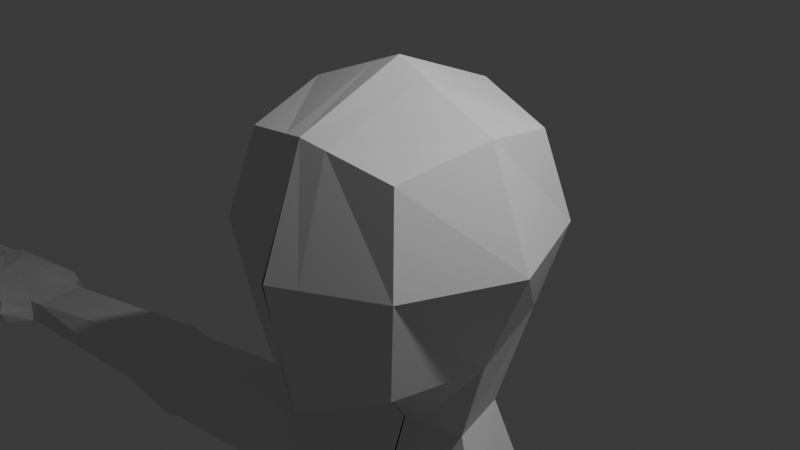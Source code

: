 # Source: humanoid_with_skeleton.blend  (saved by Blender 5.0.119; exported with 4.5.12 LTS)
import bpy
from mathutils import Matrix  # noqa: F401  (used for matrix-valued properties, if any)

bpy.ops.wm.read_factory_settings(use_empty=True)
scene = bpy.context.scene
scene.name = 'Scene'

# ---- collections
col_collection = bpy.data.collections.new('Collection'); scene.collection.children.link(col_collection)

# ---- world
world_world = bpy.data.worlds.new('World'); scene.world = world_world
world_world.use_nodes = True; world_world.node_tree.nodes.clear()
_N = world_world.node_tree.nodes; _L = world_world.node_tree.links
n0 = _N.new('ShaderNodeOutputWorld'); n0.name = 'World Output'; n0.location = (200, 100)
n1 = _N.new('ShaderNodeBackground'); n1.name = 'Background'; n1.location = (-200, 100)
n1.inputs[0].default_value = (0.05088, 0.05088, 0.05088, 1.0)
_L.new(n1.outputs[0], n0.inputs[0])
n0.is_active_output = True
world_world.color = (0.05088, 0.05088, 0.05088)
world_world.sun_shadow_jitter_overblur = 0.0

# ---- cameras
cam_camera = bpy.data.cameras.new('Camera')
cam_camera.clip_end = 100.0
cam_camera.ortho_scale = 7.314

# ---- lights
light_light = bpy.data.lights.new('Light', 'POINT')
light_light.energy = 1000.0
light_light.shadow_soft_size = 0.1

# ---- meshes
me_cube_001 = bpy.data.meshes.new('Cube.001')
me_cube_001.from_pydata([(1.022, -1.069, -1.207), (1.0, -1.0, 1.0), (1.0, 1.0, -1.0), (1.0, 1.0, 1.0), (0.0, 1.225, -1.225), (0.0, 1.225, 1.225), (1.225, 1.225, 0.0), (1.225, 0.0, -1.228), (1.225, 0.0, 1.225), (1.225, -1.225, -0.001969), (-0.0178, -1.467, -1.691), (0.0, -1.225, 1.225), (0.0, 0.0, 1.732), (0.009183, -0.2305, -1.986), (0.008423, -1.732, -0.09867), (1.732, 0.0, 0.0), (0.0, 1.732, 0.0), (0.001357, 1.151, -3.062), (1.226, -0.07354, -3.062), (1.001, 0.9265, -3.062), (0.01054, -0.1277, -3.062), (0.007605, 0.08461, -2.482), (0.001296, 0.9632, -2.317), (0.8428, 0.1218, -2.317), (0.6882, 0.8088, -2.254), (0.0, 1.429, -3.622), (1.797, -0.2313, -3.273), (1.646, 0.5518, -3.268), (0.01449, -0.7001, -3.622), (0.001328, 0.84, -5.91), (0.8277, -0.4081, -5.91), (1.02, 0.6109, -5.91), (0.0, -0.8442, -5.116), (0.001245, 0.8764, -7.215), (0.8916, -0.4358, -7.215), (1.073, 0.6356, -7.215), (0.0, -0.6256, -7.215), (0.0, 1.449, -8.119), (1.375, -0.4547, -8.126), (1.548, 1.101, -8.119), (0.0, -0.6625, -8.119), (0.0, 1.256, -4.295), (0.0, -0.9217, -4.062), (1.423, 0.5166, -4.631), (1.152, -0.2665, -4.635), (0.0, -0.9143, -3.837), (0.0, 1.345, -3.95), (1.459, 0.9257, -3.947), (1.76, -0.6404, -3.956), (2.546, -0.02506, -3.401), (2.418, 0.6404, -3.397), (2.259, 0.9582, -3.974), (2.228, 0.6105, -4.555), (2.515, -0.3728, -3.982), (2.356, -0.05498, -4.559), (4.843, -0.04115, -3.834), (4.725, 0.5741, -3.83), (4.578, 0.8679, -4.364), (4.549, 0.5464, -4.901), (4.814, -0.3626, -4.371), (4.668, -0.06881, -4.904), (5.195, -0.0274, -3.853), (5.247, 0.6422, -3.902), (5.157, 0.9439, -4.498), (5.014, 0.5759, -5.043), (5.053, -0.3953, -4.399), (4.962, -0.09366, -4.994), (9.138, -0.641, -5.017), (10.6, -0.8667, -5.068), (9.149, -0.6558, -4.623), (10.61, -0.8815, -4.674), (9.358, 0.79, -5.057), (10.82, 0.5642, -5.108), (9.371, 0.787, -4.664), (10.83, 0.5612, -4.715), (8.994, 0.5355, -4.644), (9.262, 0.0797, -4.644), (8.87, -0.2712, -4.621), (10.78, -0.572, -4.688), (10.87, -0.1704, -4.7), (10.91, 0.2132, -4.71), (8.855, -0.2799, -5.014), (9.247, 0.07092, -5.037), (8.979, 0.5268, -5.037), (10.9, 0.2145, -5.103), (10.86, -0.1732, -5.093), (10.77, -0.5719, -5.081), (9.666, -0.7226, -5.035), (10.2, -0.8058, -5.054), (10.21, -0.8206, -4.66), (9.677, -0.7374, -4.641), (10.44, 0.6222, -4.701), (9.899, 0.7053, -4.682), (10.35, 0.6368, -5.092), (10.38, 0.3107, -5.032), (9.839, 0.3938, -5.014), (10.31, -0.09273, -5.023), (9.777, -0.009582, -5.004), (10.25, -0.496, -5.01), (9.715, -0.4129, -4.991), (10.27, -0.4864, -4.578), (9.732, -0.4033, -4.559), (10.33, -0.0851, -4.681), (9.79, -0.001953, -4.662), (10.39, 0.3203, -4.601), (9.856, 0.4034, -4.582), (10.64, -0.8881, -5.069), (10.72, -0.8619, -5.018), (10.72, -0.8791, -4.733), (10.65, -0.9029, -4.675), (10.8, -0.6693, -5.08), (10.83, -0.7402, -5.026), (10.84, -0.7226, -4.741), (10.82, -0.6493, -4.687), (10.84, -0.5242, -4.691), (10.91, -0.4826, -4.752), (10.96, -0.3045, -4.757), (10.92, -0.2351, -4.7), (10.9, -0.24, -5.094), (10.95, -0.3068, -5.037), (10.9, -0.4688, -5.031), (10.83, -0.5128, -5.085), (10.93, -0.1206, -4.703), (10.98, -0.07661, -4.757), (10.99, 0.09904, -4.761), (10.94, 0.1548, -4.71), (10.93, 0.1512, -5.103), (10.98, 0.09769, -5.054), (10.97, -0.08117, -5.05), (10.91, -0.1274, -5.096), (10.96, 0.2972, -4.714), (11.01, 0.3661, -4.779), (10.93, 0.5144, -4.779), (10.87, 0.5668, -4.716), (10.93, 0.5202, -5.05), (10.85, 0.5698, -5.11), (11.0, 0.3648, -5.049), (10.94, 0.2932, -5.107), (11.66, -1.007, -4.997), (11.77, -1.044, -4.813), (11.68, -0.871, -5.001), (11.8, -0.8729, -4.818), (12.1, -0.6684, -4.822), (12.13, -0.487, -4.827), (12.01, -0.4698, -5.004), (11.98, -0.635, -5.0), (12.21, -0.2693, -4.829), (12.24, -0.09637, -4.834), (12.12, -0.07822, -5.024), (12.1, -0.2543, -5.019), (12.15, 0.1873, -4.848), (12.17, 0.3213, -4.852), (12.06, 0.3466, -5.02), (12.03, 0.2056, -5.016), (11.14, -0.9263, -4.952), (11.57, -0.9926, -4.972), (11.57, -1.012, -4.772), (11.15, -0.9454, -4.753), (11.24, -0.7841, -4.76), (11.63, -0.8456, -4.778), (11.62, -0.8612, -4.977), (11.23, -0.7997, -4.958), (11.36, -0.3676, -4.772), (11.79, -0.4337, -4.787), (11.78, -0.434, -4.98), (11.36, -0.3679, -4.965), (11.32, -0.5467, -4.766), (11.75, -0.6139, -4.781), (11.32, -0.5309, -4.96), (11.75, -0.5981, -4.975), (11.46, 0.0255, -4.777), (12.04, -0.06362, -4.798), (12.03, -0.06305, -5.005), (11.46, 0.02607, -4.984), (11.45, -0.1494, -4.773), (12.02, -0.2376, -4.793), (11.44, -0.152, -4.98), (12.01, -0.2402, -5.0), (11.44, 0.442, -4.982), (11.96, 0.362, -5.0), (11.97, 0.2162, -4.997), (11.48, 0.2914, -4.98), (11.49, 0.2907, -4.796), (11.98, 0.2155, -4.813), (11.97, 0.3543, -4.815), (11.45, 0.4343, -4.797), (9.131, -0.7314, -4.817), (10.59, -0.9572, -4.869), (9.379, 0.882, -4.863), (10.84, 0.6562, -4.914), (10.91, 0.2329, -4.907), (10.87, -0.1741, -4.897), (10.78, -0.573, -4.884), (8.862, -0.2755, -4.817), (8.986, 0.5311, -4.84), (9.907, 0.8004, -4.882), (10.37, 0.7288, -4.898), (9.659, -0.813, -4.836), (10.2, -0.8962, -4.855), (10.71, -0.9536, -4.873), (10.63, -0.9785, -4.87), (10.85, -0.6664, -4.885), (10.82, -0.5944, -4.886), (10.96, -0.2537, -4.899), (10.92, -0.1856, -4.898), (10.83, -0.5845, -4.886), (10.89, -0.5417, -4.89), (10.99, 0.1741, -4.909), (10.95, 0.2287, -4.909), (10.91, -0.1783, -4.898), (10.97, -0.1332, -4.902), (10.94, 0.6108, -4.917), (10.87, 0.6618, -4.916), (10.94, 0.2385, -4.909), (10.99, 0.3087, -4.912), (11.78, -1.12, -4.926), (11.82, -0.8187, -4.934), (12.15, -0.4382, -4.94), (12.1, -0.7294, -4.932), (12.27, -0.02325, -4.954), (12.22, -0.3278, -4.945), (12.2, 0.4158, -4.961), (12.16, 0.128, -4.953), (11.13, -1.019, -4.85), (11.56, -1.085, -4.87), (11.24, -0.727, -4.861), (11.64, -0.7885, -4.88), (11.31, -0.6048, -4.861), (11.74, -0.672, -4.876), (11.37, -0.3158, -4.87), (11.79, -0.3819, -4.885), (11.44, -0.205, -4.875), (12.01, -0.2932, -4.895), (11.47, 0.1015, -4.883), (12.04, 0.0124, -4.903), (11.46, 0.5317, -4.892), (11.98, 0.4517, -4.91), (11.48, 0.2344, -4.886), (11.96, 0.1591, -4.903), (9.958, 1.145, -5.526), (9.897, 0.9547, -5.532), (10.02, 0.9408, -5.461), (10.22, 0.9389, -5.384), (10.24, 0.8116, -5.417), (10.05, 1.128, -5.345), (10.19, 1.004, -5.277), (9.92, 1.212, -5.415), (10.27, 1.236, -5.728), (10.24, 1.171, -5.72), (10.32, 1.141, -5.689), (10.46, 1.174, -5.668), (10.43, 1.083, -5.64), (10.35, 1.249, -5.638), (10.44, 1.217, -5.609), (10.25, 1.279, -5.667), (10.42, 1.249, -5.827), (10.33, 1.282, -5.854), (10.29, 1.216, -5.846), (10.38, 1.187, -5.815), (10.52, 1.22, -5.794), (10.48, 1.129, -5.766), (10.4, 1.294, -5.764), (10.5, 1.263, -5.735), (10.31, 1.325, -5.793), (8.749, 0.572, -4.635), (8.687, 0.1686, -4.624), (8.625, -0.2347, -4.612), (8.61, -0.2435, -5.005), (8.672, 0.1599, -5.017), (8.734, 0.5632, -5.028), (8.618, -0.2391, -4.809), (8.742, 0.5676, -4.832), (0.2773, 1.162, 1.162), (0.2706, -1.357, -1.557), (0.2773, 1.162, -1.162), (0.2773, -1.162, 1.162), (0.3396, 0.0, 1.591), (0.3463, -0.1666, -1.776), (0.3457, -1.591, -0.07186), (0.3396, 1.591, 0.0), (0.2786, 1.089, -3.062), (0.3476, -0.1127, -3.062), (0.1918, 0.9204, -2.299), (0.2392, 0.09493, -2.437), (0.4564, 1.23, -3.524), (0.5086, -0.5264, -3.525), (0.2839, 0.7765, -5.91), (0.2764, -0.7599, -5.336), (0.2983, 0.8096, -7.215), (0.2944, -0.6095, -7.215), (0.4292, 1.352, -8.119), (0.5158, -0.6348, -8.119), (0.3682, -0.7328, -4.221), (0.3946, 1.095, -4.388), (0.4047, 1.272, -3.95), (0.4204, -0.8312, -3.87), (1.087, 0.3162, -5.91), (1.142, 0.3257, -7.215), (1.59, 0.6531, -8.119), (0.004254, 0.876, -8.119), (1.467, 0.2901, -4.632), (2.265, 0.418, -4.556), (4.584, 0.3685, -4.902), (4.999, 0.3823, -5.029), (1.419, 0.6544, -9.186), (1.548, 1.101, -9.198), (0.4292, 1.352, -9.198), (0.0, 1.449, -9.198), (0.004254, 0.876, -9.198), (0.0, -0.6625, -9.198), (0.1884, -0.6393, -9.198), (0.1901, 0.8142, -9.198), (1.654, -0.261, -11.42), (1.212, -0.6738, -11.46), (1.685, -0.2804, -13.84), (2.057, 0.2196, -11.44), (0.4792, 0.666, -11.44), (0.4124, -0.2512, -11.44), (1.498, 1.035, -11.46), (1.587, -0.1736, -12.37), (1.223, -0.4741, -12.4), (1.839, 0.1764, -12.39), (0.69, 0.5014, -12.39), (0.6414, -0.1664, -12.39), (1.432, 0.7702, -12.39), (1.255, -0.6763, -13.87), (2.066, 0.1806, -13.86), (0.5521, 0.6088, -13.86), (0.4881, -0.2709, -13.86), (1.529, 0.9629, -13.87), (1.662, -0.2342, -16.58), (1.294, -0.5404, -16.6), (1.921, 0.1224, -16.59), (0.7508, 0.4535, -16.59), (0.7013, -0.2269, -16.59), (1.506, 0.7274, -16.6), (1.675, -0.2447, -17.45), (1.308, -0.5509, -17.48), (1.338, -0.06536, -17.47), (1.935, 0.1118, -17.47), (0.7642, 0.443, -17.47), (0.7146, -0.2374, -17.47), (1.52, 0.7169, -17.48), (1.644, -2.514, -16.83), (1.276, -2.82, -16.86), (1.903, -2.157, -16.85), (1.917, -2.229, -17.44), (1.289, -2.892, -17.45), (0.7327, -1.826, -16.85), (0.6832, -2.506, -16.85), (0.6965, -2.578, -17.44), (1.657, -2.585, -17.43), (0.7461, -1.898, -17.44), (1.511, -2.918, -17.0), (1.143, -3.224, -17.03), (1.77, -2.562, -17.02), (1.784, -2.633, -17.39), (1.156, -3.296, -17.4), (0.5501, -2.911, -17.02), (0.5635, -2.983, -17.39), (1.524, -2.99, -17.37), (0.7398, -0.9293, -16.75), (1.664, -1.665, -17.24), (1.924, -1.308, -17.26), (0.6903, -1.61, -16.75), (1.91, -1.26, -16.75), (1.283, -1.923, -16.76), (0.7532, -0.977, -17.45), (1.297, -1.971, -17.27), (1.651, -1.617, -16.73), (0.7037, -1.657, -17.26), (1.671, -0.7811, -17.25), (0.6971, -0.7493, -16.65), (1.29, -1.063, -16.66), (1.303, -1.087, -17.28), (0.7467, -0.06887, -16.65), (1.931, -0.4246, -17.27), (1.917, -0.4001, -16.65), (0.7601, -0.09343, -17.46), (1.658, -0.7566, -16.64), (0.7105, -0.7738, -17.27)], [], [(279, 272, 3, 6), (15, 8, 1, 9), (277, 7, 0, 273), (276, 12, 11, 275), (272, 5, 12, 276), (273, 278, 14, 10), (278, 275, 11, 14), (7, 15, 9, 0), (2, 6, 15, 7), (6, 3, 8, 15), (274, 279, 6, 2), (281, 20, 28, 285), (283, 21, 20, 281), (24, 23, 18, 19), (282, 24, 19, 280), (274, 2, 24, 282), (2, 7, 23, 24), (277, 13, 21, 283), (280, 19, 27, 284), (19, 18, 26, 27), (296, 30, 34, 297), (286, 31, 35, 288), (293, 43, 31, 286), (300, 44, 30, 296), (292, 42, 32, 287), (287, 32, 36, 289), (311, 304, 318, 316), (288, 35, 39, 290), (297, 34, 38, 298), (289, 36, 40, 291), (295, 45, 42, 292), (26, 48, 53, 49), (294, 47, 43, 293), (284, 27, 47, 294), (27, 26, 49, 50), (285, 28, 45, 295), (53, 54, 60, 59), (51, 50, 56, 57), (43, 47, 51, 52), (300, 43, 52, 301), (47, 27, 50, 51), (48, 44, 54, 53), (302, 58, 64, 303), (55, 59, 65, 61), (50, 49, 55, 56), (49, 53, 59, 55), (301, 52, 58, 302), (52, 51, 57, 58), (58, 57, 63, 64), (57, 56, 62, 63), (59, 60, 66, 65), (56, 55, 61, 62), (198, 187, 70, 89), (104, 80, 74, 91), (196, 189, 72, 93), (98, 86, 68, 88), (194, 188, 71, 83), (186, 193, 81, 67), (75, 194, 271, 264), (81, 193, 270, 267), (93, 72, 84, 94), (94, 84, 85, 96), (96, 85, 86, 98), (89, 70, 78, 100), (100, 78, 79, 102), (102, 79, 80, 104), (76, 103, 105, 75), (103, 102, 104, 105), (77, 101, 103, 76), (101, 100, 102, 103), (69, 90, 101, 77), (90, 89, 100, 101), (82, 97, 99, 81), (97, 96, 98, 99), (83, 95, 97, 82), (95, 94, 96, 97), (196, 93, 242, 245), (71, 188, 246, 239), (81, 99, 87, 67), (99, 98, 88, 87), (188, 195, 244, 246), (195, 196, 245, 244), (75, 105, 92, 73), (105, 104, 91, 92), (186, 197, 90, 69), (197, 198, 89, 90), (199, 108, 109, 200), (111, 107, 106, 110), (108, 112, 113, 109), (201, 111, 110, 202), (187, 68, 106, 200), (226, 159, 141, 216), (68, 86, 110, 106), (78, 70, 109, 113), (192, 78, 113, 202), (115, 116, 117, 114), (119, 120, 121, 118), (203, 119, 118, 204), (205, 121, 120, 206), (163, 167, 142, 143), (192, 86, 121, 205), (79, 78, 114, 117), (191, 79, 117, 204), (86, 85, 118, 121), (123, 124, 125, 122), (127, 128, 129, 126), (207, 127, 126, 208), (209, 129, 128, 210), (80, 79, 122, 125), (230, 163, 143, 217), (191, 85, 129, 209), (190, 80, 125, 208), (85, 84, 126, 129), (131, 132, 133, 130), (211, 134, 135, 212), (134, 136, 137, 135), (213, 137, 136, 214), (224, 155, 138, 215), (190, 84, 137, 213), (74, 80, 130, 133), (189, 74, 133, 212), (84, 72, 135, 137), (216, 215, 138, 140), (217, 218, 145, 144), (219, 220, 149, 148), (221, 222, 153, 152), (234, 171, 147, 219), (180, 179, 152, 153), (171, 175, 146, 147), (184, 183, 150, 151), (228, 169, 145, 218), (155, 160, 140, 138), (232, 177, 149, 220), (169, 164, 144, 145), (159, 156, 139, 141), (238, 180, 153, 222), (177, 172, 148, 149), (236, 184, 151, 221), (112, 108, 157, 158), (158, 157, 156, 159), (107, 111, 161, 154), (154, 161, 160, 155), (199, 107, 154, 223), (223, 154, 155, 224), (201, 112, 158, 225), (225, 158, 159, 226), (120, 119, 165, 168), (168, 165, 164, 169), (206, 120, 168, 227), (227, 168, 169, 228), (203, 116, 162, 229), (229, 162, 163, 230), (116, 115, 166, 162), (162, 166, 167, 163), (128, 127, 173, 176), (176, 173, 172, 177), (210, 128, 176, 231), (231, 176, 177, 232), (124, 123, 174, 170), (170, 174, 175, 171), (207, 124, 170, 233), (233, 170, 171, 234), (211, 132, 185, 235), (235, 185, 184, 236), (214, 136, 181, 237), (237, 181, 180, 238), (132, 131, 182, 185), (185, 182, 183, 184), (136, 134, 178, 181), (181, 178, 179, 180), (182, 237, 238, 183), (131, 214, 237, 182), (178, 235, 236, 179), (134, 211, 235, 178), (173, 233, 234, 172), (127, 207, 233, 173), (174, 231, 232, 175), (123, 210, 231, 174), (165, 229, 230, 164), (119, 203, 229, 165), (166, 227, 228, 167), (115, 206, 227, 166), (161, 225, 226, 160), (111, 201, 225, 161), (157, 223, 224, 156), (108, 199, 223, 157), (179, 236, 221, 152), (183, 238, 222, 150), (175, 232, 220, 146), (167, 228, 218, 142), (172, 234, 219, 148), (151, 150, 222, 221), (147, 146, 220, 219), (143, 142, 218, 217), (141, 139, 215, 216), (72, 189, 212, 135), (80, 190, 213, 130), (156, 224, 215, 139), (130, 213, 214, 131), (132, 211, 212, 133), (84, 190, 208, 126), (79, 191, 209, 122), (164, 230, 217, 144), (122, 209, 210, 123), (124, 207, 208, 125), (85, 191, 204, 118), (78, 192, 205, 114), (114, 205, 206, 115), (116, 203, 204, 117), (86, 192, 202, 110), (160, 226, 216, 140), (70, 187, 200, 109), (112, 201, 202, 113), (107, 199, 200, 106), (87, 88, 198, 197), (67, 87, 197, 186), (92, 91, 196, 195), (73, 92, 195, 188), (194, 83, 269, 271), (83, 82, 268, 269), (69, 77, 193, 186), (75, 73, 188, 194), (91, 74, 189, 196), (88, 68, 187, 198), (240, 239, 247, 248), (239, 246, 254, 247), (246, 244, 252, 254), (241, 240, 248, 249), (94, 95, 241, 243), (93, 94, 243, 242), (83, 71, 239, 240), (95, 83, 240, 241), (249, 248, 257, 258), (251, 249, 258, 260), (250, 251, 260, 259), (253, 250, 259, 262), (244, 245, 253, 252), (245, 242, 250, 253), (242, 243, 251, 250), (243, 241, 249, 251), (256, 255, 258, 257), (255, 259, 260, 258), (263, 261, 255, 256), (261, 262, 259, 255), (254, 252, 261, 263), (247, 254, 263, 256), (248, 247, 256, 257), (252, 253, 262, 261), (77, 76, 265, 266), (193, 77, 266, 270), (82, 81, 267, 268), (76, 75, 264, 265), (61, 266, 265), (65, 270, 266), (65, 267, 270), (63, 62, 264), (26, 285, 295, 48), (63, 271, 269), (269, 268, 66), (61, 264, 62), (61, 65, 266), (66, 268, 65), (64, 269, 66, 303), (64, 63, 269), (271, 63, 264), (61, 265, 264), (268, 267, 65), (25, 284, 294, 46), (46, 294, 293, 41), (48, 295, 292, 44), (34, 289, 291, 38), (33, 288, 290, 37), (38, 291, 313, 312), (30, 287, 289, 34), (44, 292, 287, 30), (41, 293, 286, 29), (29, 286, 288, 33), (17, 280, 284, 25), (7, 277, 283, 23), (4, 274, 282, 22), (22, 282, 280, 17), (23, 283, 281, 18), (18, 281, 285, 26), (4, 16, 279, 274), (9, 1, 275, 278), (0, 9, 278, 273), (3, 272, 276, 8), (8, 276, 275, 1), (13, 277, 273, 10), (16, 5, 272, 279), (39, 298, 304, 305), (54, 301, 302, 60), (60, 302, 303, 66), (44, 300, 301, 54), (35, 297, 298, 39), (40, 299, 308, 309), (43, 300, 296, 31), (31, 296, 297, 35), (308, 311, 310, 309), (307, 306, 311, 308), (306, 305, 304, 311), (299, 37, 307, 308), (290, 39, 305, 306), (291, 40, 309, 310), (37, 290, 306, 307), (291, 310, 317, 313), (312, 313, 320, 319), (315, 312, 319, 321), (317, 316, 322, 323), (298, 38, 312, 315), (310, 311, 316, 317), (304, 298, 315, 318), (323, 322, 327, 328), (324, 321, 326, 329), (320, 323, 328, 325), (316, 318, 324, 322), (313, 317, 323, 320), (318, 315, 321, 324), (329, 326, 332, 335), (325, 328, 334, 331), (327, 329, 335, 333), (321, 319, 314, 326), (319, 320, 325, 314), (322, 324, 329, 327), (366, 364, 349, 344), (335, 332, 339, 342), (363, 365, 345, 346), (328, 327, 333, 334), (326, 314, 330, 332), (314, 325, 331, 330), (338, 339, 336, 337), (339, 338, 340, 342), (338, 337, 341, 340), (364, 361, 348, 349), (362, 363, 346, 351), (333, 335, 342, 340), (349, 348, 352, 350), (351, 346, 356, 360), (350, 347, 357, 359), (346, 345, 355, 356), (361, 367, 352, 348), (368, 362, 351, 347), (365, 369, 343, 345), (367, 370, 350, 352), (370, 368, 347, 350), (369, 366, 344, 343), (354, 358, 359, 357), (355, 353, 360, 356), (353, 354, 357, 360), (344, 349, 358, 354), (345, 343, 353, 355), (343, 344, 354, 353), (347, 351, 360, 357), (349, 350, 359, 358), (379, 373, 366, 369), (380, 374, 368, 370), (378, 380, 370, 367), (377, 379, 369, 365), (374, 371, 362, 368), (375, 378, 367, 361), (371, 376, 363, 362), (372, 375, 361, 364), (376, 377, 365, 363), (373, 372, 364, 366), (331, 334, 372, 373), (339, 332, 377, 376), (334, 333, 375, 372), (336, 339, 376, 371), (333, 340, 378, 375), (337, 336, 371, 374), (332, 330, 379, 377), (340, 341, 380, 378), (341, 337, 374, 380), (330, 331, 373, 379)])
_uv = me_cube_001.uv_layers.new(name='UVMap')
_uv.uv.foreach_set('vector', [0.5, 0.4097, 0.625, 0.4097, 0.625, 0.5, 0.5, 0.5, 0.5, 0.625, 0.625, 0.625, 0.625, 0.75, 0.5, 0.75, 0.2847, 0.625, 0.375, 0.625, 0.375, 0.75, 0.2847, 0.75, 0.7153, 0.625, 0.75, 0.625, 0.75, 0.75, 0.7153, 0.75, 0.7153, 0.5, 0.75, 0.5, 0.75, 0.625, 0.7153, 0.625, 0.375, 0.8403, 0.5, 0.8403, 0.5, 0.875, 0.375, 0.875, 0.5, 0.8403, 0.625, 0.8403, 0.625, 0.875, 0.5, 0.875, 0.375, 0.625, 0.5, 0.625, 0.5, 0.75, 0.375, 0.75, 0.375, 0.5, 0.5, 0.5, 0.5, 0.625, 0.375, 0.625, 0.5, 0.5, 0.625, 0.5, 0.625, 0.625, 0.5, 0.625, 0.375, 0.4097, 0.5, 0.4097, 0.5, 0.5, 0.375, 0.5, 0.2847, 0.625, 0.25, 0.625, 0.25, 0.625, 0.2847, 0.625, 0.2847, 0.625, 0.25, 0.625, 0.25, 0.625, 0.2847, 0.625, 0.375, 0.5, 0.375, 0.625, 0.375, 0.625, 0.375, 0.5, 0.375, 0.4097, 0.375, 0.5, 0.375, 0.5, 0.375, 0.4097, 0.375, 0.4097, 0.375, 0.5, 0.375, 0.5, 0.375, 0.4097, 0.375, 0.5, 0.375, 0.625, 0.375, 0.625, 0.375, 0.5, 0.2847, 0.625, 0.25, 0.625, 0.25, 0.625, 0.2847, 0.625, 0.375, 0.4097, 0.375, 0.5, 0.375, 0.5, 0.375, 0.4097, 0.375, 0.5, 0.375, 0.625, 0.375, 0.625, 0.375, 0.5, 0.375, 0.5362, 0.375, 0.625, 0.375, 0.625, 0.375, 0.5362, 0.375, 0.4097, 0.375, 0.5, 0.375, 0.5, 0.375, 0.4097, 0.375, 0.4097, 0.375, 0.5, 0.375, 0.5, 0.375, 0.4097, 0.375, 0.5362, 0.375, 0.625, 0.375, 0.625, 0.375, 0.5362, 0.2847, 0.625, 0.25, 0.625, 0.25, 0.625, 0.2847, 0.625, 0.2847, 0.625, 0.25, 0.625, 0.25, 0.625, 0.2847, 0.625, 0.2847, 0.5362, 0.375, 0.5362, 0.375, 0.5362, 0.2847, 0.5362, 0.375, 0.4097, 0.375, 0.5, 0.375, 0.5, 0.375, 0.4097, 0.375, 0.5362, 0.375, 0.625, 0.375, 0.625, 0.375, 0.5362, 0.2847, 0.625, 0.25, 0.625, 0.25, 0.625, 0.2847, 0.625, 0.2847, 0.625, 0.25, 0.625, 0.25, 0.625, 0.2847, 0.625, 0.375, 0.625, 0.375, 0.625, 0.375, 0.625, 0.375, 0.625, 0.375, 0.4097, 0.375, 0.5, 0.375, 0.5, 0.375, 0.4097, 0.375, 0.4097, 0.375, 0.5, 0.375, 0.5, 0.375, 0.4097, 0.375, 0.5, 0.375, 0.625, 0.375, 0.625, 0.375, 0.5, 0.2847, 0.625, 0.25, 0.625, 0.25, 0.625, 0.2847, 0.625, 0.375, 0.625, 0.375, 0.625, 0.375, 0.625, 0.375, 0.625, 0.375, 0.5, 0.375, 0.5, 0.375, 0.5, 0.375, 0.5, 0.375, 0.5, 0.375, 0.5, 0.375, 0.5, 0.375, 0.5, 0.375, 0.5362, 0.375, 0.5, 0.375, 0.5, 0.375, 0.5362, 0.375, 0.5, 0.375, 0.5, 0.375, 0.5, 0.375, 0.5, 0.375, 0.625, 0.375, 0.625, 0.375, 0.625, 0.375, 0.625, 0.375, 0.5362, 0.375, 0.5, 0.375, 0.5, 0.375, 0.5362, 0.375, 0.625, 0.375, 0.625, 0.375, 0.625, 0.375, 0.625, 0.375, 0.5, 0.375, 0.625, 0.375, 0.625, 0.375, 0.5, 0.375, 0.625, 0.375, 0.625, 0.375, 0.625, 0.375, 0.625, 0.375, 0.5362, 0.375, 0.5, 0.375, 0.5, 0.375, 0.5362, 0.375, 0.5, 0.375, 0.5, 0.375, 0.5, 0.375, 0.5, 0.375, 0.5, 0.375, 0.5, 0.375, 0.5, 0.375, 0.5, 0.375, 0.5, 0.375, 0.5, 0.375, 0.5, 0.375, 0.5, 0.375, 0.625, 0.375, 0.625, 0.375, 0.625, 0.375, 0.625, 0.375, 0.5, 0.375, 0.625, 0.375, 0.625, 0.375, 0.5, 0.5402, 0.125, 0.625, 0.125, 0.625, 0.25, 0.5402, 0.25, 0.5402, 0.4375, 0.625, 0.4375, 0.625, 0.5, 0.5402, 0.5, 0.5402, 0.625, 0.625, 0.625, 0.625, 0.75, 0.5402, 0.75, 0.5402, 0.9375, 0.625, 0.9375, 0.625, 1.0, 0.5402, 1.0, 0.3125, 0.625, 0.375, 0.625, 0.375, 0.75, 0.3125, 0.75, 0.125, 0.625, 0.1875, 0.625, 0.1875, 0.75, 0.125, 0.75, 0.3125, 0.5, 0.3125, 0.625, 0.3125, 0.625, 0.3125, 0.5, 0.1875, 0.75, 0.1875, 0.625, 0.1875, 0.625, 0.1875, 0.75, 0.5402, 0.75, 0.625, 0.75, 0.625, 0.8125, 0.5402, 0.8125, 0.5402, 0.8125, 0.625, 0.8125, 0.625, 0.875, 0.5402, 0.875, 0.5402, 0.875, 0.625, 0.875, 0.625, 0.9375, 0.5402, 0.9375, 0.5402, 0.25, 0.625, 0.25, 0.625, 0.3125, 0.5402, 0.3125, 0.5402, 0.3125, 0.625, 0.3125, 0.625, 0.375, 0.5402, 0.375, 0.5402, 0.375, 0.625, 0.375, 0.625, 0.4375, 0.5402, 0.4375, 0.375, 0.375, 0.4568, 0.375, 0.4568, 0.4375, 0.375, 0.4375, 0.4568, 0.375, 0.5402, 0.375, 0.5402, 0.4375, 0.4568, 0.4375, 0.375, 0.3125, 0.4568, 0.3125, 0.4568, 0.375, 0.375, 0.375, 0.4568, 0.3125, 0.5402, 0.3125, 0.5402, 0.375, 0.4568, 0.375, 0.375, 0.25, 0.4568, 0.25, 0.4568, 0.3125, 0.375, 0.3125, 0.4568, 0.25, 0.5402, 0.25, 0.5402, 0.3125, 0.4568, 0.3125, 0.375, 0.875, 0.4568, 0.875, 0.4568, 0.9375, 0.375, 0.9375, 0.4568, 0.875, 0.5402, 0.875, 0.5402, 0.9375, 0.4568, 0.9375, 0.375, 0.8125, 0.4568, 0.8125, 0.4568, 0.875, 0.375, 0.875, 0.4568, 0.8125, 0.5402, 0.8125, 0.5402, 0.875, 0.4568, 0.875, 0.5402, 0.625, 0.5402, 0.75, 0.5402, 0.75, 0.5402, 0.625, 0.375, 0.75, 0.375, 0.625, 0.375, 0.625, 0.375, 0.75, 0.375, 0.9375, 0.4568, 0.9375, 0.4568, 1.0, 0.375, 1.0, 0.4568, 0.9375, 0.5402, 0.9375, 0.5402, 1.0, 0.4568, 1.0, 0.375, 0.625, 0.4568, 0.625, 0.4568, 0.625, 0.375, 0.625, 0.4568, 0.625, 0.5402, 0.625, 0.5402, 0.625, 0.4568, 0.625, 0.375, 0.4375, 0.4568, 0.4375, 0.4568, 0.5, 0.375, 0.5, 0.4568, 0.4375, 0.5402, 0.4375, 0.5402, 0.5, 0.4568, 0.5, 0.375, 0.125, 0.4568, 0.125, 0.4568, 0.25, 0.375, 0.25, 0.4568, 0.125, 0.5402, 0.125, 0.5402, 0.25, 0.4568, 0.25, 0.8671, 0.625, 0.8671, 0.5343, 0.875, 0.5, 0.875, 0.625, 0.8204, 0.7157, 0.8671, 0.7157, 0.875, 0.75, 0.8125, 0.75, 0.8671, 0.5343, 0.8204, 0.5343, 0.8125, 0.5, 0.875, 0.5, 0.8204, 0.625, 0.8204, 0.7157, 0.8125, 0.75, 0.8125, 0.625, 0.625, 0.125, 0.625, 0.0, 0.625, 0.0, 0.625, 0.125, 0.8204, 0.625, 0.8204, 0.5343, 0.8204, 0.5343, 0.8204, 0.625, 0.625, 1.0, 0.625, 0.9375, 0.625, 0.9375, 0.625, 1.0, 0.625, 0.3125, 0.625, 0.25, 0.625, 0.25, 0.625, 0.3125, 0.8125, 0.625, 0.8125, 0.5, 0.8125, 0.5, 0.8125, 0.625, 0.8038, 0.5362, 0.7587, 0.5362, 0.75, 0.5, 0.8125, 0.5, 0.7587, 0.7138, 0.8038, 0.7138, 0.8125, 0.75, 0.75, 0.75, 0.7587, 0.625, 0.7587, 0.7138, 0.75, 0.75, 0.75, 0.625, 0.8125, 0.625, 0.8125, 0.75, 0.8038, 0.7138, 0.8038, 0.625, 0.7587, 0.5362, 0.8038, 0.5362, 0.8038, 0.5362, 0.7587, 0.5362, 0.8125, 0.625, 0.8125, 0.75, 0.8125, 0.75, 0.8125, 0.625, 0.625, 0.375, 0.625, 0.3125, 0.625, 0.3125, 0.625, 0.375, 0.75, 0.625, 0.75, 0.5, 0.75, 0.5, 0.75, 0.625, 0.625, 0.9375, 0.625, 0.875, 0.625, 0.875, 0.625, 0.9375, 0.7423, 0.5318, 0.6952, 0.5318, 0.6875, 0.5, 0.75, 0.5, 0.6952, 0.7182, 0.7423, 0.7182, 0.75, 0.75, 0.6875, 0.75, 0.6952, 0.625, 0.6952, 0.7182, 0.6875, 0.75, 0.6875, 0.625, 0.75, 0.625, 0.75, 0.75, 0.7423, 0.7182, 0.7423, 0.625, 0.625, 0.4375, 0.625, 0.375, 0.625, 0.375, 0.625, 0.4375, 0.7587, 0.625, 0.7587, 0.5362, 0.7587, 0.5362, 0.7587, 0.625, 0.75, 0.625, 0.75, 0.75, 0.75, 0.75, 0.75, 0.625, 0.6875, 0.625, 0.6875, 0.5, 0.6875, 0.5, 0.6875, 0.625, 0.625, 0.875, 0.625, 0.8125, 0.625, 0.8125, 0.625, 0.875, 0.6785, 0.539, 0.634, 0.539, 0.625, 0.5, 0.6875, 0.5, 0.634, 0.625, 0.634, 0.711, 0.625, 0.75, 0.625, 0.625, 0.634, 0.711, 0.6785, 0.711, 0.6875, 0.75, 0.625, 0.75, 0.6875, 0.625, 0.6875, 0.75, 0.6785, 0.711, 0.6785, 0.625, 0.8671, 0.625, 0.8671, 0.7157, 0.8671, 0.7157, 0.8671, 0.625, 0.6875, 0.625, 0.6875, 0.75, 0.6875, 0.75, 0.6875, 0.625, 0.625, 0.5, 0.625, 0.4375, 0.625, 0.4375, 0.625, 0.5, 0.625, 0.625, 0.625, 0.5, 0.625, 0.5, 0.625, 0.625, 0.625, 0.8125, 0.625, 0.75, 0.625, 0.75, 0.625, 0.8125, 0.8204, 0.625, 0.8671, 0.625, 0.8671, 0.7157, 0.8204, 0.7157, 0.7587, 0.625, 0.8038, 0.625, 0.8038, 0.7138, 0.7587, 0.7138, 0.6952, 0.625, 0.7423, 0.625, 0.7423, 0.7182, 0.6952, 0.7182, 0.634, 0.625, 0.6785, 0.625, 0.6785, 0.711, 0.634, 0.711, 0.6952, 0.625, 0.6952, 0.5318, 0.6952, 0.5318, 0.6952, 0.625, 0.6785, 0.711, 0.634, 0.711, 0.634, 0.711, 0.6785, 0.711, 0.6952, 0.5318, 0.7423, 0.5318, 0.7423, 0.5318, 0.6952, 0.5318, 0.634, 0.539, 0.6785, 0.539, 0.6785, 0.539, 0.634, 0.539, 0.8038, 0.625, 0.8038, 0.7138, 0.8038, 0.7138, 0.8038, 0.625, 0.8671, 0.7157, 0.8204, 0.7157, 0.8204, 0.7157, 0.8671, 0.7157, 0.7423, 0.625, 0.7423, 0.7182, 0.7423, 0.7182, 0.7423, 0.625, 0.8038, 0.7138, 0.7587, 0.7138, 0.7587, 0.7138, 0.8038, 0.7138, 0.8204, 0.5343, 0.8671, 0.5343, 0.8671, 0.5343, 0.8204, 0.5343, 0.6785, 0.625, 0.6785, 0.711, 0.6785, 0.711, 0.6785, 0.625, 0.7423, 0.7182, 0.6952, 0.7182, 0.6952, 0.7182, 0.7423, 0.7182, 0.634, 0.625, 0.634, 0.539, 0.634, 0.539, 0.634, 0.625, 0.8204, 0.5343, 0.8671, 0.5343, 0.8671, 0.5343, 0.8204, 0.5343, 0.8204, 0.5343, 0.8671, 0.5343, 0.8671, 0.5343, 0.8204, 0.5343, 0.8671, 0.7157, 0.8204, 0.7157, 0.8204, 0.7157, 0.8671, 0.7157, 0.8671, 0.7157, 0.8204, 0.7157, 0.8204, 0.7157, 0.8671, 0.7157, 0.8671, 0.625, 0.8671, 0.7157, 0.8671, 0.7157, 0.8671, 0.625, 0.8671, 0.625, 0.8671, 0.7157, 0.8671, 0.7157, 0.8671, 0.625, 0.8204, 0.625, 0.8204, 0.5343, 0.8204, 0.5343, 0.8204, 0.625, 0.8204, 0.625, 0.8204, 0.5343, 0.8204, 0.5343, 0.8204, 0.625, 0.8038, 0.7138, 0.7587, 0.7138, 0.7587, 0.7138, 0.8038, 0.7138, 0.8038, 0.7138, 0.7587, 0.7138, 0.7587, 0.7138, 0.8038, 0.7138, 0.8038, 0.625, 0.8038, 0.7138, 0.8038, 0.7138, 0.8038, 0.625, 0.8038, 0.625, 0.8038, 0.7138, 0.8038, 0.7138, 0.8038, 0.625, 0.7587, 0.625, 0.7587, 0.5362, 0.7587, 0.5362, 0.7587, 0.625, 0.7587, 0.625, 0.7587, 0.5362, 0.7587, 0.5362, 0.7587, 0.625, 0.7587, 0.5362, 0.8038, 0.5362, 0.8038, 0.5362, 0.7587, 0.5362, 0.7587, 0.5362, 0.8038, 0.5362, 0.8038, 0.5362, 0.7587, 0.5362, 0.7423, 0.7182, 0.6952, 0.7182, 0.6952, 0.7182, 0.7423, 0.7182, 0.7423, 0.7182, 0.6952, 0.7182, 0.6952, 0.7182, 0.7423, 0.7182, 0.7423, 0.625, 0.7423, 0.7182, 0.7423, 0.7182, 0.7423, 0.625, 0.7423, 0.625, 0.7423, 0.7182, 0.7423, 0.7182, 0.7423, 0.625, 0.6952, 0.5318, 0.7423, 0.5318, 0.7423, 0.5318, 0.6952, 0.5318, 0.6952, 0.5318, 0.7423, 0.5318, 0.7423, 0.5318, 0.6952, 0.5318, 0.6952, 0.625, 0.6952, 0.5318, 0.6952, 0.5318, 0.6952, 0.625, 0.6952, 0.625, 0.6952, 0.5318, 0.6952, 0.5318, 0.6952, 0.625, 0.634, 0.625, 0.634, 0.539, 0.634, 0.539, 0.634, 0.625, 0.634, 0.625, 0.634, 0.539, 0.634, 0.539, 0.634, 0.625, 0.6785, 0.625, 0.6785, 0.711, 0.6785, 0.711, 0.6785, 0.625, 0.6785, 0.625, 0.6785, 0.711, 0.6785, 0.711, 0.6785, 0.625, 0.634, 0.539, 0.6785, 0.539, 0.6785, 0.539, 0.634, 0.539, 0.634, 0.539, 0.6785, 0.539, 0.6785, 0.539, 0.634, 0.539, 0.6785, 0.711, 0.634, 0.711, 0.634, 0.711, 0.6785, 0.711, 0.6785, 0.711, 0.634, 0.711, 0.634, 0.711, 0.6785, 0.711, 0.6785, 0.539, 0.6785, 0.625, 0.6785, 0.625, 0.6785, 0.539, 0.6785, 0.539, 0.6785, 0.625, 0.6785, 0.625, 0.6785, 0.539, 0.634, 0.711, 0.634, 0.625, 0.634, 0.625, 0.634, 0.711, 0.634, 0.711, 0.634, 0.625, 0.634, 0.625, 0.634, 0.711, 0.6952, 0.7182, 0.6952, 0.625, 0.6952, 0.625, 0.6952, 0.7182, 0.6952, 0.7182, 0.6952, 0.625, 0.6952, 0.625, 0.6952, 0.7182, 0.7423, 0.5318, 0.7423, 0.625, 0.7423, 0.625, 0.7423, 0.5318, 0.7423, 0.5318, 0.7423, 0.625, 0.7423, 0.625, 0.7423, 0.5318, 0.7587, 0.7138, 0.7587, 0.625, 0.7587, 0.625, 0.7587, 0.7138, 0.7587, 0.7138, 0.7587, 0.625, 0.7587, 0.625, 0.7587, 0.7138, 0.8038, 0.5362, 0.8038, 0.625, 0.8038, 0.625, 0.8038, 0.5362, 0.8038, 0.5362, 0.8038, 0.625, 0.8038, 0.625, 0.8038, 0.5362, 0.8204, 0.7157, 0.8204, 0.625, 0.8204, 0.625, 0.8204, 0.7157, 0.8204, 0.7157, 0.8204, 0.625, 0.8204, 0.625, 0.8204, 0.7157, 0.8671, 0.5343, 0.8671, 0.625, 0.8671, 0.625, 0.8671, 0.5343, 0.8671, 0.5343, 0.8671, 0.625, 0.8671, 0.625, 0.8671, 0.5343, 0.634, 0.711, 0.634, 0.625, 0.634, 0.625, 0.634, 0.711, 0.6785, 0.539, 0.6785, 0.625, 0.6785, 0.625, 0.6785, 0.539, 0.7423, 0.5318, 0.7423, 0.625, 0.7423, 0.625, 0.7423, 0.5318, 0.8038, 0.5362, 0.8038, 0.625, 0.8038, 0.625, 0.8038, 0.5362, 0.6952, 0.7182, 0.6952, 0.625, 0.6952, 0.625, 0.6952, 0.7182, 0.634, 0.539, 0.6785, 0.539, 0.6785, 0.625, 0.634, 0.625, 0.6952, 0.5318, 0.7423, 0.5318, 0.7423, 0.625, 0.6952, 0.625, 0.7587, 0.5362, 0.8038, 0.5362, 0.8038, 0.625, 0.7587, 0.625, 0.8204, 0.5343, 0.8671, 0.5343, 0.8671, 0.625, 0.8204, 0.625, 0.625, 0.75, 0.625, 0.625, 0.625, 0.625, 0.625, 0.75, 0.6875, 0.5, 0.6875, 0.625, 0.6875, 0.625, 0.6875, 0.5, 0.8671, 0.5343, 0.8671, 0.625, 0.8671, 0.625, 0.8671, 0.5343, 0.6875, 0.5, 0.6875, 0.625, 0.6785, 0.625, 0.6785, 0.539, 0.634, 0.539, 0.634, 0.625, 0.625, 0.625, 0.625, 0.5, 0.6875, 0.75, 0.6875, 0.625, 0.6875, 0.625, 0.6875, 0.75, 0.75, 0.5, 0.75, 0.625, 0.75, 0.625, 0.75, 0.5, 0.7587, 0.7138, 0.7587, 0.625, 0.7587, 0.625, 0.7587, 0.7138, 0.75, 0.5, 0.75, 0.625, 0.7423, 0.625, 0.7423, 0.5318, 0.6952, 0.5318, 0.6952, 0.625, 0.6875, 0.625, 0.6875, 0.5, 0.75, 0.75, 0.75, 0.625, 0.75, 0.625, 0.75, 0.75, 0.8125, 0.5, 0.8125, 0.625, 0.8125, 0.625, 0.8125, 0.5, 0.8125, 0.5, 0.8125, 0.625, 0.8038, 0.625, 0.8038, 0.5362, 0.7587, 0.5362, 0.7587, 0.625, 0.75, 0.625, 0.75, 0.5, 0.8125, 0.75, 0.8125, 0.625, 0.8125, 0.625, 0.8125, 0.75, 0.8204, 0.7157, 0.8204, 0.625, 0.8204, 0.625, 0.8204, 0.7157, 0.625, 0.25, 0.625, 0.125, 0.625, 0.125, 0.625, 0.25, 0.8204, 0.5343, 0.8204, 0.625, 0.8125, 0.625, 0.8125, 0.5, 0.8671, 0.7157, 0.8671, 0.625, 0.875, 0.625, 0.875, 0.75, 0.4568, 0.0, 0.5402, 0.0, 0.5402, 0.125, 0.4568, 0.125, 0.375, 0.0, 0.4568, 0.0, 0.4568, 0.125, 0.375, 0.125, 0.4568, 0.5, 0.5402, 0.5, 0.5402, 0.625, 0.4568, 0.625, 0.375, 0.5, 0.4568, 0.5, 0.4568, 0.625, 0.375, 0.625, 0.3125, 0.625, 0.3125, 0.75, 0.3125, 0.75, 0.3125, 0.625, 0.375, 0.8125, 0.375, 0.875, 0.375, 0.875, 0.375, 0.8125, 0.125, 0.5, 0.1875, 0.5, 0.1875, 0.625, 0.125, 0.625, 0.3125, 0.5, 0.375, 0.5, 0.375, 0.625, 0.3125, 0.625, 0.5402, 0.5, 0.625, 0.5, 0.625, 0.625, 0.5402, 0.625, 0.5402, 0.0, 0.625, 0.0, 0.625, 0.125, 0.5402, 0.125, 0.3125, 0.75, 0.375, 0.75, 0.375, 0.75, 0.3125, 0.75, 0.375, 0.75, 0.375, 0.625, 0.375, 0.625, 0.375, 0.75, 0.375, 0.625, 0.4568, 0.625, 0.4568, 0.625, 0.375, 0.625, 0.4568, 0.8125, 0.375, 0.8125, 0.375, 0.8125, 0.4568, 0.8125, 0.5402, 0.8125, 0.4568, 0.8125, 0.4568, 0.8125, 0.5402, 0.8125, 0.5402, 0.75, 0.5402, 0.8125, 0.5402, 0.8125, 0.5402, 0.75, 0.3125, 0.75, 0.375, 0.75, 0.375, 0.75, 0.3125, 0.75, 0.4568, 0.8125, 0.375, 0.8125, 0.375, 0.8125, 0.4568, 0.8125, 0.4568, 0.8125, 0.375, 0.8125, 0.375, 0.8125, 0.4568, 0.8125, 0.5402, 0.8125, 0.4568, 0.8125, 0.4568, 0.8125, 0.5402, 0.8125, 0.5402, 0.75, 0.5402, 0.8125, 0.5402, 0.8125, 0.5402, 0.75, 0.5402, 0.625, 0.5402, 0.75, 0.5402, 0.75, 0.5402, 0.625, 0.4568, 0.625, 0.5402, 0.625, 0.5402, 0.625, 0.4568, 0.625, 0.5402, 0.625, 0.5402, 0.75, 0.5402, 0.75, 0.5402, 0.625, 0.5402, 0.75, 0.5402, 0.8125, 0.5402, 0.8125, 0.5402, 0.75, 0.5402, 0.8125, 0.4568, 0.8125, 0.4568, 0.8125, 0.5402, 0.8125, 0.375, 0.75, 0.4568, 0.75, 0.4568, 0.8125, 0.375, 0.8125, 0.4568, 0.75, 0.5402, 0.75, 0.5402, 0.8125, 0.4568, 0.8125, 0.375, 0.625, 0.4568, 0.625, 0.4568, 0.75, 0.375, 0.75, 0.4568, 0.625, 0.5402, 0.625, 0.5402, 0.75, 0.4568, 0.75, 0.375, 0.625, 0.4568, 0.625, 0.4568, 0.625, 0.375, 0.625, 0.375, 0.75, 0.375, 0.625, 0.375, 0.625, 0.375, 0.75, 0.3125, 0.75, 0.375, 0.75, 0.375, 0.75, 0.3125, 0.75, 0.4568, 0.625, 0.5402, 0.625, 0.5402, 0.625, 0.4568, 0.625, 0.375, 0.3125, 0.375, 0.375, 0.375, 0.375, 0.375, 0.3125, 0.1875, 0.625, 0.1875, 0.5, 0.1875, 0.5, 0.1875, 0.625, 0.375, 0.875, 0.375, 0.9375, 0.375, 0.9375, 0.375, 0.875, 0.375, 0.375, 0.375, 0.4375, 0.375, 0.4375, 0.375, 0.375, 0.375, 0.625, 0.375, 0.3125, 0.375, 0.375, 0.375, 0.625, 0.1875, 0.625, 0.1875, 0.5, 0.375, 0.625, 0.1875, 0.75, 0.1875, 0.625, 0.375, 0.5, 0.375, 0.5, 0.3125, 0.5, 0.375, 0.625, 0.2847, 0.625, 0.2847, 0.625, 0.375, 0.625, 0.375, 0.5, 0.3125, 0.625, 0.3125, 0.75, 0.375, 0.8125, 0.375, 0.875, 0.375, 0.625, 0.375, 0.625, 0.375, 0.4375, 0.375, 0.5, 0.375, 0.625, 0.375, 0.625, 0.375, 0.3125, 0.375, 0.625, 0.375, 0.875, 0.375, 0.625, 0.375, 0.5, 0.375, 0.8125, 0.375, 0.625, 0.375, 0.5362, 0.375, 0.5, 0.375, 0.5, 0.375, 0.8125, 0.3125, 0.625, 0.375, 0.5, 0.3125, 0.5, 0.375, 0.625, 0.375, 0.375, 0.375, 0.4375, 0.375, 0.875, 0.1875, 0.75, 0.375, 0.625, 0.375, 0.375, 0.375, 0.4097, 0.375, 0.4097, 0.375, 0.375, 0.375, 0.375, 0.375, 0.4097, 0.375, 0.4097, 0.375, 0.375, 0.375, 0.625, 0.2847, 0.625, 0.2847, 0.625, 0.375, 0.625, 0.375, 0.625, 0.2847, 0.625, 0.2847, 0.625, 0.375, 0.625, 0.375, 0.375, 0.375, 0.4097, 0.375, 0.4097, 0.375, 0.375, 0.375, 0.625, 0.2847, 0.625, 0.2847, 0.625, 0.375, 0.625, 0.375, 0.625, 0.2847, 0.625, 0.2847, 0.625, 0.375, 0.625, 0.375, 0.625, 0.2847, 0.625, 0.2847, 0.625, 0.375, 0.625, 0.375, 0.375, 0.375, 0.4097, 0.375, 0.4097, 0.375, 0.375, 0.375, 0.375, 0.375, 0.4097, 0.375, 0.4097, 0.375, 0.375, 0.375, 0.375, 0.375, 0.4097, 0.375, 0.4097, 0.375, 0.375, 0.375, 0.625, 0.2847, 0.625, 0.2847, 0.625, 0.375, 0.625, 0.375, 0.375, 0.375, 0.4097, 0.375, 0.4097, 0.375, 0.375, 0.375, 0.375, 0.375, 0.4097, 0.375, 0.4097, 0.375, 0.375, 0.375, 0.625, 0.2847, 0.625, 0.2847, 0.625, 0.375, 0.625, 0.375, 0.625, 0.2847, 0.625, 0.2847, 0.625, 0.375, 0.625, 0.375, 0.375, 0.5, 0.375, 0.5, 0.4097, 0.375, 0.4097, 0.5, 0.75, 0.625, 0.75, 0.625, 0.8403, 0.5, 0.8403, 0.375, 0.75, 0.5, 0.75, 0.5, 0.8403, 0.375, 0.8403, 0.625, 0.5, 0.7153, 0.5, 0.7153, 0.625, 0.625, 0.625, 0.625, 0.625, 0.7153, 0.625, 0.7153, 0.75, 0.625, 0.75, 0.25, 0.625, 0.2847, 0.625, 0.2847, 0.75, 0.25, 0.75, 0.5, 0.375, 0.625, 0.375, 0.625, 0.4097, 0.5, 0.4097, 0.375, 0.5, 0.375, 0.5362, 0.375, 0.5362, 0.375, 0.5, 0.375, 0.625, 0.375, 0.5362, 0.375, 0.5362, 0.375, 0.625, 0.375, 0.625, 0.375, 0.5362, 0.375, 0.5362, 0.375, 0.625, 0.375, 0.625, 0.375, 0.5362, 0.375, 0.5362, 0.375, 0.625, 0.375, 0.5, 0.375, 0.5362, 0.375, 0.5362, 0.375, 0.5, 0.0, 0.0, 0.0, 0.0, 0.0, 0.0, 0.0, 0.0, 0.375, 0.5, 0.375, 0.5362, 0.375, 0.5362, 0.375, 0.5, 0.375, 0.5, 0.375, 0.5362, 0.375, 0.5362, 0.375, 0.5, 0.25, 0.5362, 0.2847, 0.5362, 0.2847, 0.625, 0.25, 0.625, 0.25, 0.5, 0.2847, 0.5, 0.2847, 0.5362, 0.25, 0.5362, 0.2847, 0.5, 0.375, 0.5, 0.375, 0.5362, 0.2847, 0.5362, 0.0, 0.0, 0.0, 0.0, 0.0, 0.0, 0.0, 0.0, 0.375, 0.4097, 0.375, 0.5, 0.375, 0.5, 0.375, 0.4097, 0.2847, 0.625, 0.25, 0.625, 0.25, 0.625, 0.2847, 0.625, 0.375, 0.375, 0.375, 0.4097, 0.375, 0.4097, 0.375, 0.375, 0.2847, 0.625, 0.2847, 0.625, 0.2847, 0.625, 0.2847, 0.625, 0.375, 0.625, 0.2847, 0.625, 0.2847, 0.625, 0.375, 0.625, 0.375, 0.5362, 0.375, 0.625, 0.375, 0.625, 0.375, 0.5362, 0.2847, 0.625, 0.2847, 0.5362, 0.2847, 0.5362, 0.2847, 0.625, 0.375, 0.5362, 0.375, 0.625, 0.375, 0.625, 0.375, 0.5362, 0.2847, 0.625, 0.2847, 0.5362, 0.2847, 0.5362, 0.2847, 0.625, 0.375, 0.5362, 0.375, 0.5362, 0.375, 0.5362, 0.375, 0.5362, 0.2847, 0.625, 0.2847, 0.5362, 0.2847, 0.5362, 0.2847, 0.625, 0.375, 0.5362, 0.375, 0.5362, 0.375, 0.5362, 0.375, 0.5362, 0.2847, 0.625, 0.2847, 0.625, 0.2847, 0.625, 0.2847, 0.625, 0.2847, 0.5362, 0.375, 0.5362, 0.375, 0.5362, 0.2847, 0.5362, 0.2847, 0.625, 0.2847, 0.625, 0.2847, 0.625, 0.2847, 0.625, 0.375, 0.5362, 0.375, 0.5362, 0.375, 0.5362, 0.375, 0.5362, 0.375, 0.5362, 0.375, 0.5362, 0.375, 0.5362, 0.375, 0.5362, 0.2847, 0.625, 0.2847, 0.625, 0.2847, 0.625, 0.2847, 0.625, 0.2847, 0.5362, 0.375, 0.5362, 0.375, 0.5362, 0.2847, 0.5362, 0.375, 0.5362, 0.375, 0.625, 0.375, 0.625, 0.375, 0.5362, 0.375, 0.625, 0.2847, 0.625, 0.2847, 0.625, 0.375, 0.625, 0.2847, 0.5362, 0.375, 0.5362, 0.375, 0.5362, 0.2847, 0.5362, 0.2847, 0.625, 0.2847, 0.625, 0.2847, 0.625, 0.2847, 0.625, 0.375, 0.5362, 0.375, 0.5362, 0.375, 0.5362, 0.375, 0.5362, 0.375, 0.5362, 0.375, 0.5362, 0.375, 0.5362, 0.375, 0.5362, 0.2847, 0.625, 0.2847, 0.5362, 0.2847, 0.5362, 0.2847, 0.625, 0.375, 0.5362, 0.375, 0.625, 0.375, 0.625, 0.375, 0.5362, 0.375, 0.625, 0.2847, 0.625, 0.2847, 0.625, 0.375, 0.625, 0.2847, 0.5362, 0.375, 0.5362, 0.375, 0.625, 0.2847, 0.625, 0.375, 0.5362, 0.2847, 0.5362, 0.2847, 0.5362, 0.375, 0.5362, 0.2847, 0.5362, 0.2847, 0.625, 0.2847, 0.625, 0.2847, 0.5362, 0.2847, 0.625, 0.2847, 0.5362, 0.2847, 0.5362, 0.2847, 0.625, 0.375, 0.625, 0.375, 0.5362, 0.375, 0.5362, 0.375, 0.625, 0.2847, 0.5362, 0.375, 0.5362, 0.375, 0.5362, 0.2847, 0.5362, 0.2847, 0.625, 0.2847, 0.5362, 0.2847, 0.5362, 0.2847, 0.625, 0.375, 0.625, 0.375, 0.5362, 0.375, 0.5362, 0.375, 0.625, 0.2847, 0.625, 0.2847, 0.625, 0.2847, 0.625, 0.2847, 0.625, 0.375, 0.5362, 0.375, 0.5362, 0.375, 0.5362, 0.375, 0.5362, 0.2847, 0.5362, 0.2847, 0.5362, 0.2847, 0.5362, 0.2847, 0.5362, 0.2847, 0.625, 0.375, 0.625, 0.375, 0.625, 0.2847, 0.625, 0.375, 0.5362, 0.375, 0.625, 0.375, 0.625, 0.375, 0.5362, 0.2847, 0.5362, 0.2847, 0.625, 0.2847, 0.625, 0.2847, 0.5362, 0.2847, 0.625, 0.2847, 0.625, 0.2847, 0.625, 0.2847, 0.625, 0.375, 0.625, 0.2847, 0.625, 0.2847, 0.625, 0.375, 0.625, 0.2847, 0.625, 0.2847, 0.625, 0.2847, 0.625, 0.2847, 0.625, 0.375, 0.5362, 0.375, 0.625, 0.375, 0.625, 0.375, 0.5362, 0.375, 0.625, 0.2847, 0.625, 0.2847, 0.625, 0.375, 0.625, 0.2847, 0.625, 0.2847, 0.625, 0.2847, 0.625, 0.2847, 0.625, 0.375, 0.5362, 0.375, 0.625, 0.375, 0.625, 0.375, 0.5362, 0.375, 0.625, 0.2847, 0.625, 0.2847, 0.625, 0.375, 0.625, 0.2847, 0.625, 0.375, 0.625, 0.375, 0.625, 0.2847, 0.625, 0.2847, 0.625, 0.2847, 0.625, 0.2847, 0.625, 0.2847, 0.625, 0.375, 0.625, 0.2847, 0.625, 0.2847, 0.625, 0.375, 0.625, 0.2847, 0.625, 0.2847, 0.625, 0.2847, 0.625, 0.2847, 0.625, 0.2847, 0.5362, 0.2847, 0.625, 0.2847, 0.625, 0.2847, 0.5362, 0.375, 0.5362, 0.375, 0.625, 0.375, 0.625, 0.375, 0.5362, 0.2847, 0.625, 0.375, 0.625, 0.375, 0.625, 0.2847, 0.625, 0.2847, 0.5362, 0.2847, 0.5362, 0.2847, 0.5362, 0.2847, 0.5362, 0.375, 0.625, 0.375, 0.5362, 0.375, 0.5362, 0.375, 0.625, 0.2847, 0.625, 0.2847, 0.5362, 0.2847, 0.5362, 0.2847, 0.625, 0.375, 0.5362, 0.375, 0.5362, 0.375, 0.5362, 0.375, 0.5362, 0.2847, 0.625, 0.2847, 0.625, 0.2847, 0.625, 0.2847, 0.625, 0.2847, 0.625, 0.2847, 0.625, 0.2847, 0.625, 0.2847, 0.625, 0.375, 0.5362, 0.375, 0.5362, 0.375, 0.5362, 0.375, 0.5362, 0.2847, 0.625, 0.2847, 0.5362, 0.2847, 0.5362, 0.2847, 0.625, 0.375, 0.625, 0.375, 0.5362, 0.375, 0.5362, 0.375, 0.625, 0.2847, 0.5362, 0.2847, 0.5362, 0.2847, 0.5362, 0.2847, 0.5362, 0.2847, 0.625, 0.375, 0.625, 0.375, 0.625, 0.2847, 0.625, 0.375, 0.5362, 0.375, 0.625, 0.375, 0.625, 0.375, 0.5362, 0.2847, 0.5362, 0.2847, 0.625, 0.2847, 0.625, 0.2847, 0.5362, 0.2847, 0.625, 0.2847, 0.625, 0.2847, 0.625, 0.2847, 0.625, 0.375, 0.625, 0.2847, 0.625, 0.2847, 0.625, 0.375, 0.625])
me_cube_001.update()
arm_armature = bpy.data.armatures.new('Armature')  # bones are not reproduced

# ---- objects
ob_light = bpy.data.objects.new('Light', light_light)
ob_camera = bpy.data.objects.new('Camera', cam_camera)
ob_cube = bpy.data.objects.new('Cube', me_cube_001)
ob_armature = bpy.data.objects.new('Armature', arm_armature)

# ---- transforms, parenting, visibility, modifiers, constraints
ob_light.location = (4.076, 1.005, 5.904)
ob_light.rotation_euler = (0.6503, 0.05522, 1.866)
ob_light.lock_rotations_4d = False
ob_light.empty_display_type = 'ARROWS'
ob_light.color = (0.0, 0.0, 0.0, 0.0)
ob_light.lineart.crease_threshold = 0.0
ob_camera.location = (7.359, -6.926, 4.958)
ob_camera.rotation_euler = (1.109, 0.0, 0.8149)
ob_camera.lock_rotations_4d = False
ob_camera.empty_display_type = 'ARROWS'
ob_camera.color = (0.0, 0.0, 0.0, 0.0)
ob_camera.display_type = 'WIRE'
ob_camera.lineart.crease_threshold = 0.0
ob_cube.parent = ob_armature
ob_cube.matrix_parent_inverse = Matrix(((0.5711, -0.0, -0.0, -0.02194), (-0.0, 0.5711, 0.0, 0.02446), (-0.0, -0.0, 0.5711, 5.25), (-0.0, 0.0, -0.0, 1.0)))
ob_cube.location = (0.0, 0.0, 0.0)
_vg = ob_cube.vertex_groups.new(name='Bone')
for _i, _w in zip([29, 31, 33, 34, 35, 36, 37, 38, 39, 40, 286, 288, 289, 290, 291, 296, 297, 298, 299, 304, 305, 306, 307, 308, 309, 310, 311], [0.02482, 0.02381, 0.3202, 0.07868, 0.3412, 0.0724, 0.6613, 0.07944, 0.1276, 0.7263, 0.01458, 0.2226, 0.06138, 0.6077, 0.6174, 0.008222, 0.1744, 0.05402, 0.6963, 0.03342, 0.09127, 0.2313, 0.3311, 0.3472, 0.232, 0.2355, 0.3223]): _vg.add([_i], _w, 'REPLACE')
_vg = ob_cube.vertex_groups.new(name='Bone.001')
for _i, _w in zip([25, 29, 30, 31, 33, 34, 35, 36, 37, 38, 39, 40, 41, 43, 44, 46, 286, 287, 288, 289, 290, 291, 293, 294, 296, 297, 298, 299, 300], [0.007007, 0.8285, 0.7627, 0.7843, 0.6197, 0.7917, 0.4635, 0.9309, 0.09321, 0.03459, 0.05071, 0.08036, 0.1012, 0.0794, 0.04826, 0.05886, 0.8431, 0.09223, 0.7106, 0.91, 0.1149, 0.07352, 0.1184, 0.05201, 0.778, 0.6296, 0.04056, 0.04775, 0.06678]): _vg.add([_i], _w, 'REPLACE')
_vg = ob_cube.vertex_groups.new(name='Bone.002')
for _i, _w in zip([20, 28, 30, 32, 42, 44, 45, 285, 287, 292, 295, 296], [0.0084, 0.2185, 0.1509, 0.9391, 0.4427, 0.08116, 0.3689, 0.1516, 0.8468, 0.4756, 0.3942, 0.03539]): _vg.add([_i], _w, 'REPLACE')
_vg = ob_cube.vertex_groups.new(name='Bone.003')
for _i, _w in zip([17, 20, 21, 25, 28, 29, 32, 41, 42, 43, 44, 45, 46, 47, 280, 281, 284, 285, 286, 292, 293, 294, 295, 300], [0.05444, 0.4681, 0.05788, 0.2469, 0.5347, 0.04657, 0.0499, 0.4448, 0.4823, 0.05048, 0.03907, 0.5124, 0.354, 0.009704, 0.02444, 0.1151, 0.09701, 0.2165, 0.03035, 0.4425, 0.4324, 0.2303, 0.4149, 0.0189]): _vg.add([_i], _w, 'REPLACE')
_vg = ob_cube.vertex_groups.new(name='Bone.004')
for _i, _w in zip([17, 19, 22, 25, 41, 46, 280, 282, 284, 293, 294], [0.5218, 0.1534, 0.05151, 0.2463, 0.07252, 0.1318, 0.5017, 0.02694, 0.1886, 0.04637, 0.09551]): _vg.add([_i], _w, 'REPLACE')
_vg = ob_cube.vertex_groups.new(name='Bone.005')
for _i, _w in zip([0, 2, 4, 7, 10, 13, 17, 18, 19, 20, 21, 22, 23, 24, 25, 27, 46, 273, 274, 277, 280, 281, 282, 283, 284, 285], [0.07394, 0.07547, 0.09245, 0.1009, 0.1089, 0.5009, 0.1672, 0.07096, 0.1259, 0.1326, 0.7734, 0.8636, 0.7088, 0.798, 0.04183, 0.009499, 0.004634, 0.1061, 0.07621, 0.2789, 0.153, 0.09813, 0.8842, 0.8065, 0.05432, 0.002139]): _vg.add([_i], _w, 'REPLACE')
_vg = ob_cube.vertex_groups.new(name='Bone.006')
for _i, _w in zip([0, 1, 2, 3, 4, 5, 6, 7, 8, 9, 10, 11, 12, 13, 14, 15, 16, 21, 22, 23, 24, 272, 273, 274, 275, 276, 277, 278, 279, 282, 283], [0.9143, 0.9887, 0.9143, 0.9927, 0.8983, 0.9962, 0.9772, 0.8759, 0.9931, 0.9722, 0.8768, 0.9921, 0.9983, 0.4428, 0.972, 0.9708, 0.9817, 0.08325, 0.05034, 0.1268, 0.09621, 0.9961, 0.8799, 0.9155, 0.9917, 0.9981, 0.6867, 0.9718, 0.9823, 0.0465, 0.08278]): _vg.add([_i], _w, 'REPLACE')
_vg = ob_cube.vertex_groups.new(name='Bone.007.R')
for _i, _w in zip([13, 17, 18, 19, 20, 21, 22, 23, 24, 25, 26, 27, 28, 29, 30, 31, 41, 42, 43, 44, 45, 46, 47, 48, 50, 51, 52, 280, 281, 282, 283, 284, 285, 286, 292, 293, 294, 295, 296, 300, 301], [0.01623, 0.2421, 0.7023, 0.6366, 0.3443, 0.07668, 0.008954, 0.1245, 0.07356, 0.4116, 0.2171, 0.7029, 0.1968, 0.05217, 0.00798, 0.08397, 0.3228, 0.05208, 0.655, 0.4109, 0.08792, 0.396, 0.7401, 0.06171, 0.01607, 0.04002, 0.06092, 0.3017, 0.7358, 0.001057, 0.07926, 0.61, 0.5412, 0.05036, 0.04549, 0.3345, 0.5576, 0.1405, 0.08029, 0.5827, 0.05878]): _vg.add([_i], _w, 'REPLACE')
_vg = ob_cube.vertex_groups.new(name='Bone.008.L')
for _i, _w in zip([18, 19, 26, 27, 31, 41, 43, 44, 47, 48, 49, 50, 51, 52, 53, 54, 58, 60, 285, 292, 293, 295, 296, 300, 301, 302], [0.1632, 0.006997, 0.7603, 0.1929, 0.002739, 0.004363, 0.1747, 0.409, 0.119, 0.8875, 0.885, 0.5268, 0.5195, 0.8262, 0.9475, 0.9334, 0.00476, 0.004107, 0.058, 0.00782, 0.02452, 0.03136, 0.01343, 0.2689, 0.8654, 0.001584]): _vg.add([_i], _w, 'REPLACE')
_vg = ob_cube.vertex_groups.new(name='Bone.009.L')
for _i, _w in zip([27, 47, 49, 50, 51, 52, 55, 56, 57, 58, 59, 60, 62, 63, 64, 66, 301, 302, 303], [0.06103, 0.06209, 0.075, 0.4405, 0.4302, 0.09717, 0.1366, 0.8314, 0.9, 0.7823, 0.06104, 0.2034, 0.04731, 0.06266, 0.09185, 0.05399, 0.05909, 0.7067, 0.08428]): _vg.add([_i], _w, 'REPLACE')
_vg = ob_cube.vertex_groups.new(name='Bone.010.L')
for _i, _w in zip([55, 56, 57, 58, 59, 60, 61, 62, 63, 64, 65, 66, 302, 303], [0.8372, 0.1543, 0.08251, 0.1871, 0.9117, 0.7663, 0.9617, 0.9395, 0.9241, 0.8929, 0.9584, 0.9315, 0.2648, 0.8993]): _vg.add([_i], _w, 'REPLACE')
_vg = ob_cube.vertex_groups.new(name='Bone.011.L')
for _i, _w in zip([67, 69, 71, 73, 75, 76, 77, 81, 82, 83, 87, 90, 92, 93, 95, 99, 101, 105, 186, 188, 193, 194, 195, 196, 197, 239, 240, 241, 242, 243, 244, 245, 246, 247, 248, 249, 250, 251, 252, 253, 254, 255, 256, 257, 258, 259, 260, 261, 262, 263, 264, 265, 266, 267, 268, 269, 270, 271], [0.3382, 0.2964, 0.3804, 0.3463, 0.7369, 0.07272, 0.7684, 0.7609, 0.07239, 0.7311, 0.03842, 0.06602, 0.05225, 0.008429, 0.08788, 0.02613, 0.04807, 0.0202, 0.2805, 0.3008, 0.8281, 0.7987, 0.07946, 0.003546, 0.06107, 0.03179, 0.09486, 0.083, 0.05839, 0.06092, 0.06031, 0.05695, 0.06703, 0.04865, 0.05535, 0.0553, 0.05299, 0.05461, 0.05111, 0.0524, 0.04977, 0.05224, 0.05105, 0.05258, 0.053, 0.05266, 0.05315, 0.05165, 0.05235, 0.0507, 0.9814, 0.9875, 0.9773, 0.981, 0.9913, 0.9793, 0.979, 0.9774]): _vg.add([_i], _w, 'REPLACE')
_vg = ob_cube.vertex_groups.new(name='Bone.012.L')
for _i, _w in zip([67, 68, 69, 70, 71, 72, 73, 74, 75, 76, 77, 78, 79, 80, 81, 82, 83, 84, 85, 86, 87, 88, 89, 90, 91, 92, 93, 94, 95, 96, 97, 98, 99, 100, 101, 102, 103, 104, 105, 106, 107, 108, 109, 110, 111, 112, 113, 114, 115, 116, 117, 118, 119, 120, 121, 122, 123, 124, 125, 126, 127, 128, 129, 130, 131, 132, 133, 134, 135, 136, 137, 138, 139, 140, 141, 142, 143, 144, 145, 146, 147, 148, 149, 150, 151, 152, 153, 154, 155, 156, 157, 158, 159, 160, 161, 162, 163, 164, 165, 166, 167, 168, 169, 170, 171, 172, 173, 174, 175, 176, 177, 178, 179, 180, 181, 182, 183, 184, 185, 186, 187, 188, 189, 190, 191, 192, 193, 194, 195, 196, 197, 198, 199, 200, 201, 202, 203, 204, 205, 206, 207, 208, 209, 210, 211, 212, 213, 214, 215, 216, 217, 218, 219, 220, 221, 222, 223, 224, 225, 226, 227, 228, 229, 230, 231, 232, 233, 234, 235, 236, 237, 238, 239, 240, 241, 242, 243, 244, 245, 246, 247, 248, 249, 250, 251, 252, 253, 254, 255, 256, 257, 258, 259, 260, 261, 262, 263], [0.6608, 0.9926, 0.7028, 0.992, 0.619, 0.9885, 0.653, 0.9913, 0.2613, 0.9271, 0.2296, 0.9954, 0.9974, 0.9952, 0.2367, 0.9275, 0.268, 0.9938, 0.9973, 0.9954, 0.9557, 0.9859, 0.9838, 0.9338, 0.9832, 0.9477, 0.9707, 0.98, 0.912, 0.9986, 0.9998, 0.9905, 0.9618, 0.9894, 0.9508, 0.9989, 1.002, 0.9914, 0.9648, 0.9931, 0.9939, 0.9936, 0.9925, 0.9949, 0.9947, 0.9948, 0.995, 0.996, 0.9967, 0.9972, 0.9973, 0.9972, 0.9972, 0.9967, 0.996, 0.9972, 0.9971, 0.9964, 0.9957, 0.9948, 0.9959, 0.9969, 0.997, 0.9943, 0.9936, 0.9926, 0.9916, 0.9915, 0.9893, 0.993, 0.9932, 0.9947, 0.9947, 0.9947, 0.9947, 0.9976, 0.9976, 0.9976, 0.9976, 0.9974, 0.9974, 0.9974, 0.9974, 0.9932, 0.9932, 0.9932, 0.9932, 0.9947, 0.9947, 0.9947, 0.9947, 0.9947, 0.9947, 0.9948, 0.9948, 0.9974, 0.9975, 0.9975, 0.9974, 0.9974, 0.9975, 0.9974, 0.9975, 0.9972, 0.9974, 0.9974, 0.9972, 0.9972, 0.9974, 0.9972, 0.9974, 0.9931, 0.9932, 0.9932, 0.9932, 0.9933, 0.9932, 0.9932, 0.9932, 0.7187, 0.9921, 0.6987, 0.9897, 0.9949, 0.9974, 0.9958, 0.1697, 0.1998, 0.9204, 0.9732, 0.9388, 0.9838, 0.9935, 0.9927, 0.9951, 0.9955, 0.9973, 0.9974, 0.9962, 0.9966, 0.996, 0.9953, 0.9973, 0.9972, 0.9918, 0.9903, 0.9946, 0.9938, 0.9947, 0.9947, 0.9976, 0.9976, 0.9974, 0.9974, 0.9932, 0.9932, 0.9947, 0.9947, 0.9948, 0.9947, 0.9974, 0.9975, 0.9974, 0.9975, 0.9972, 0.9974, 0.9972, 0.9974, 0.9931, 0.9932, 0.9932, 0.9932, 0.959, 0.905, 0.9169, 0.9415, 0.939, 0.9396, 0.9429, 0.9328, 0.9506, 0.9445, 0.9446, 0.9469, 0.9453, 0.9488, 0.9475, 0.95, 0.9477, 0.9488, 0.9473, 0.9469, 0.9472, 0.9467, 0.9482, 0.9475, 0.9492]): _vg.add([_i], _w, 'REPLACE')
_vg = ob_cube.vertex_groups.new(name='Bone.007.L')
_vg = ob_cube.vertex_groups.new(name='Bone.008.R')
_vg = ob_cube.vertex_groups.new(name='Bone.009.R')
_vg = ob_cube.vertex_groups.new(name='Bone.010.R')
_vg = ob_cube.vertex_groups.new(name='Bone.011.R')
_vg = ob_cube.vertex_groups.new(name='Bone.012.R')
_vg = ob_cube.vertex_groups.new(name='Bone.013.L')
for _i, _w in zip([34, 35, 37, 38, 39, 40, 288, 290, 291, 297, 298, 299, 304, 305, 306, 307, 308, 309, 310, 311, 317], [0.0608, 0.07994, 0.1351, 0.4345, 0.3674, 0.1486, 0.004913, 0.1502, 0.2396, 0.08124, 0.3837, 0.1409, 0.1257, 0.2387, 0.5058, 0.3741, 0.3301, 0.5997, 0.5508, 0.3338, 0.06253]): _vg.add([_i], _w, 'REPLACE')
_vg = ob_cube.vertex_groups.new(name='Bone.014.L')
for _i, _w in zip([34, 35, 37, 38, 39, 40, 290, 291, 297, 298, 299, 304, 305, 306, 307, 309, 310, 311, 312, 313, 315, 316, 317, 318, 320, 322, 323], [0.05176, 0.09512, 0.04399, 0.431, 0.4437, 0.009455, 0.08744, 0.06014, 0.09442, 0.5377, 0.0006773, 0.6987, 0.5452, 0.09933, 0.03238, 0.09585, 0.1349, 0.003868, 0.07678, 0.4551, 0.07914, 0.7635, 0.7818, 0.1427, 0.02856, 0.05733, 0.06906]): _vg.add([_i], _w, 'REPLACE')
_vg = ob_cube.vertex_groups.new(name='Bone.015.L')
for _i, _w in zip([304, 305, 312, 313, 314, 315, 316, 317, 318, 319, 320, 321, 322, 323, 324, 325, 326, 327, 328, 329], [0.09653, 0.06206, 0.9157, 0.5321, 0.0217, 0.9246, 0.182, 0.156, 0.8441, 0.9519, 0.9013, 0.9498, 0.8912, 0.8685, 0.9447, 0.03626, 0.01981, 0.04501, 0.05296, 0.02663]): _vg.add([_i], _w, 'REPLACE')
_vg = ob_cube.vertex_groups.new(name='Bone.016.L')
for _i, _w in zip([314, 319, 320, 321, 322, 323, 324, 325, 326, 327, 328, 329, 330, 331, 332, 333, 334, 335, 336, 337, 338, 339, 340, 341, 342, 361, 365, 367, 372, 373, 375, 376, 377, 378, 379, 380], [0.9593, 0.02262, 0.05715, 0.03589, 0.04507, 0.05726, 0.03212, 0.9394, 0.9626, 0.9468, 0.9351, 0.9599, 0.8051, 0.2889, 0.9324, 0.934, 0.7739, 0.9674, 0.09037, 0.01369, 0.09143, 0.4466, 0.467, 0.2233, 0.5264, 0.1426, 0.04676, 0.1247, 0.2347, 0.01072, 0.81, 0.0998, 0.2851, 0.2747, 0.1709, 0.135]): _vg.add([_i], _w, 'REPLACE')
_vg = ob_cube.vertex_groups.new(name='Bone.017.L')
for _i, _w in zip([330, 331, 332, 333, 334, 335, 336, 337, 338, 339, 340, 341, 342, 343, 344, 345, 346, 347, 348, 349, 350, 351, 352, 353, 354, 355, 356, 357, 358, 359, 360, 361, 362, 363, 364, 365, 366, 367, 368, 369, 370, 371, 372, 373, 374, 375, 376, 377, 378, 379, 380], [0.1942, 0.7099, 0.06713, 0.06461, 0.224, 0.01368, 0.9094, 0.9672, 0.908, 0.5533, 0.5327, 0.7675, 0.4735, 1.002, 1.003, 0.9928, 0.9981, 1.007, 0.9798, 0.9961, 0.9864, 1.001, 0.9313, 1.003, 1.002, 0.9987, 1.0, 1.003, 0.997, 0.9948, 1.004, 0.848, 0.9952, 0.985, 0.9708, 0.9514, 1.002, 0.8287, 0.9972, 0.9873, 0.8934, 0.9768, 0.759, 0.9687, 0.9957, 0.1886, 0.9001, 0.7146, 0.7211, 0.8287, 0.8275]): _vg.add([_i], _w, 'REPLACE')
_vg = ob_cube.vertex_groups.new(name='Bone.013.R')
for _i, _w in zip([37, 290, 299, 304, 305, 306, 307, 308, 309, 310, 311], [0.06066, 0.023, 0.0871, 0.0004661, 0.03214, 0.1323, 0.233, 0.3032, 0.01568, 0.01206, 0.3116]): _vg.add([_i], _w, 'REPLACE')
_vg = ob_cube.vertex_groups.new(name='Bone.014.R')
_vg = ob_cube.vertex_groups.new(name='Bone.015.R')
_vg = ob_cube.vertex_groups.new(name='Bone.016.R')
_vg = ob_cube.vertex_groups.new(name='Bone.017.R')
for _i, _w in zip([352, 367, 370, 380], [0.05889, 0.04302, 0.0903, 0.02476]): _vg.add([_i], _w, 'REPLACE')
_m = ob_cube.modifiers.new('Mirror', 'MIRROR')
_m.use_clip = True
_m = ob_cube.modifiers.new('Armature', 'ARMATURE')
_m.object = ob_armature
ob_armature.location = (0.03842, -0.04282, -9.193)
ob_armature.scale = (1.751, 1.751, 1.751)
ob_armature.show_in_front = True

# ---- collection membership
col_collection.objects.link(ob_light)
col_collection.objects.link(ob_camera)
col_collection.objects.link(ob_cube)
col_collection.objects.link(ob_armature)

# ---- scene / render settings (as saved in the file)
scene.camera = ob_camera
scene.frame_start = 1; scene.frame_end = 250; scene.frame_set(2)
scene.render.engine = 'BLENDER_EEVEE_NEXT'
scene.render.bake_bias = 0.0
scene.render.bake_samples = 0
scene.cycles.sampling_pattern = 'TABULATED_SOBOL'
scene.eevee.use_volume_custom_range = False
bpy.context.view_layer.update()
